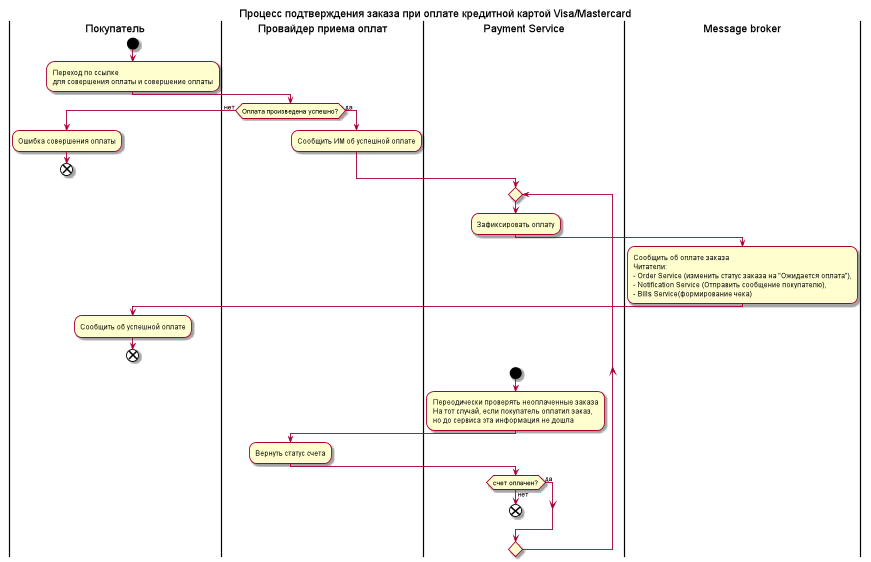

The diagram above was rendered by PlantUML. Its source (embedded in the PNG):
@startuml
title Процесс подтверждения заказа при оплате кредитной картой Visa/Mastercard
|Покупатель|
start
:Переход по ссылке
для совершения оплаты и совершение оплаты;
|Провайдер приема оплат|
if(Оплата произведена успешно?) then(нет)
    |Покупатель|
    :Ошибка совершения оплаты;
    end
else(да)
|Провайдер приема оплат|
:Сообщить ИМ об успешной оплате;
endif
|Payment Service|
repeat
:Зафиксировать оплату;
|Message broker|
:Сообщить об оплате заказа
Читатели:
- Order Service (изменить статус заказа на "Ожидается оплата"),
- Notification Service (Отправить сообщение покупателю),
- Bills Service(формирование чека);
|Покупатель|
:Сообщить об успешной оплате;
end
|Payment Service|
start
:Переодически проверять неоплаченные заказа
На тот случай, если покупатель оплатил заказ,
но до сервиса эта информация не дошла;
|Провайдер приема оплат|
:Вернуть статус счета;
|Payment Service|
if(счет оплачен?) then (нет)
    end
else(да)
endif
    repeat while ()
@enduml